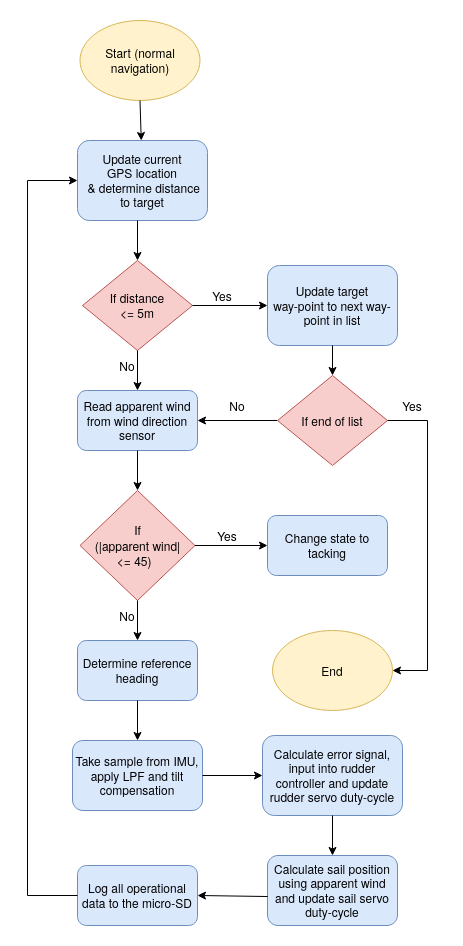

The diagram above was exported from draw.io. Its source (the exported page's mxGraphModel, read from the mxfile embedded in the PNG):
<mxGraphModel dx="1643" dy="860" grid="1" gridSize="10" guides="1" tooltips="1" connect="1" arrows="1" fold="1" page="1" pageScale="1" pageWidth="850" pageHeight="1100" math="0" shadow="0">
  <root>
    <mxCell id="0" />
    <mxCell id="1" parent="0" />
    <mxCell id="5ZjteQm89QsC476Dwb0g-1" value="&lt;div&gt;Start (normal &lt;br&gt;&lt;/div&gt;&lt;div&gt;navigation)&lt;br&gt;&lt;/div&gt;" style="ellipse;whiteSpace=wrap;html=1;fillColor=#fff2cc;strokeColor=#d6b656;" parent="1" vertex="1">
      <mxGeometry x="122.5" y="40" width="120" height="80" as="geometry" />
    </mxCell>
    <mxCell id="5ZjteQm89QsC476Dwb0g-2" value="&lt;div&gt;Update current &lt;br&gt;&lt;/div&gt;&lt;div&gt;GPS location&lt;br&gt;&lt;/div&gt;&lt;div&gt;&amp;nbsp;&amp;amp; determine distance &lt;br&gt;&lt;/div&gt;&lt;div&gt;to target&lt;/div&gt;" style="rounded=1;whiteSpace=wrap;html=1;fillColor=#dae8fc;strokeColor=#6c8ebf;" parent="1" vertex="1">
      <mxGeometry x="120" y="160" width="130" height="80" as="geometry" />
    </mxCell>
    <mxCell id="5ZjteQm89QsC476Dwb0g-3" value="&lt;div&gt;If distance &lt;br&gt;&lt;/div&gt;&lt;div&gt;&amp;lt;= 5m&lt;/div&gt;" style="rhombus;whiteSpace=wrap;html=1;fillColor=#f8cecc;strokeColor=#b85450;" parent="1" vertex="1">
      <mxGeometry x="125" y="280" width="110" height="90" as="geometry" />
    </mxCell>
    <mxCell id="5ZjteQm89QsC476Dwb0g-4" value="&lt;div&gt;Update target &lt;br&gt;&lt;/div&gt;&lt;div&gt;way-point to next way-point in list&lt;/div&gt;" style="rounded=1;whiteSpace=wrap;html=1;fillColor=#dae8fc;strokeColor=#6c8ebf;" parent="1" vertex="1">
      <mxGeometry x="310" y="285" width="130" height="80" as="geometry" />
    </mxCell>
    <mxCell id="5ZjteQm89QsC476Dwb0g-5" value="Read apparent wind from wind direction sensor" style="rounded=1;whiteSpace=wrap;html=1;fillColor=#dae8fc;strokeColor=#6c8ebf;" parent="1" vertex="1">
      <mxGeometry x="120" y="410" width="120" height="60" as="geometry" />
    </mxCell>
    <mxCell id="5ZjteQm89QsC476Dwb0g-6" value="&lt;div&gt;If&lt;sub&gt; &lt;/sub&gt;&lt;br&gt;&lt;/div&gt;&lt;div&gt;(|apparent wind| &lt;br&gt;&lt;/div&gt;&lt;div&gt;&amp;lt;= 45) &amp;nbsp; &lt;br&gt;&lt;/div&gt;" style="rhombus;whiteSpace=wrap;html=1;fillColor=#f8cecc;strokeColor=#b85450;" parent="1" vertex="1">
      <mxGeometry x="122.5" y="510" width="115" height="110" as="geometry" />
    </mxCell>
    <mxCell id="5ZjteQm89QsC476Dwb0g-7" value="Change state to tacking" style="rounded=1;whiteSpace=wrap;html=1;fillColor=#dae8fc;strokeColor=#6c8ebf;" parent="1" vertex="1">
      <mxGeometry x="310" y="535" width="120" height="60" as="geometry" />
    </mxCell>
    <mxCell id="5ZjteQm89QsC476Dwb0g-8" value="&lt;div&gt;Determine reference &lt;br&gt;&lt;/div&gt;&lt;div&gt;heading&lt;br&gt;&lt;/div&gt;" style="rounded=1;whiteSpace=wrap;html=1;fillColor=#dae8fc;strokeColor=#6c8ebf;" parent="1" vertex="1">
      <mxGeometry x="120" y="660" width="120" height="60" as="geometry" />
    </mxCell>
    <mxCell id="5ZjteQm89QsC476Dwb0g-9" value="Take sample from IMU, apply LPF and tilt compensation " style="rounded=1;whiteSpace=wrap;html=1;fillColor=#dae8fc;strokeColor=#6c8ebf;" parent="1" vertex="1">
      <mxGeometry x="115" y="760" width="130" height="70" as="geometry" />
    </mxCell>
    <mxCell id="5ZjteQm89QsC476Dwb0g-10" value="Calculate error signal, input into rudder controller and update rudder servo duty-cycle" style="rounded=1;whiteSpace=wrap;html=1;fillColor=#dae8fc;strokeColor=#6c8ebf;" parent="1" vertex="1">
      <mxGeometry x="305" y="755" width="140" height="80" as="geometry" />
    </mxCell>
    <mxCell id="5ZjteQm89QsC476Dwb0g-11" value="Calculate sail position using apparent wind and update sail servo duty-cycle" style="rounded=1;whiteSpace=wrap;html=1;fillColor=#dae8fc;strokeColor=#6c8ebf;" parent="1" vertex="1">
      <mxGeometry x="310" y="875" width="130" height="70" as="geometry" />
    </mxCell>
    <mxCell id="5ZjteQm89QsC476Dwb0g-12" value="Log all operational data to the micro-SD" style="rounded=1;whiteSpace=wrap;html=1;fillColor=#dae8fc;strokeColor=#6c8ebf;" parent="1" vertex="1">
      <mxGeometry x="120" y="885" width="120" height="60" as="geometry" />
    </mxCell>
    <mxCell id="5ZjteQm89QsC476Dwb0g-13" value="" style="endArrow=classic;html=1;rounded=0;exitX=0.5;exitY=1;exitDx=0;exitDy=0;" parent="1" source="5ZjteQm89QsC476Dwb0g-1" target="5ZjteQm89QsC476Dwb0g-2" edge="1">
      <mxGeometry width="50" height="50" relative="1" as="geometry">
        <mxPoint x="350" y="440" as="sourcePoint" />
        <mxPoint x="210" y="140" as="targetPoint" />
      </mxGeometry>
    </mxCell>
    <mxCell id="5ZjteQm89QsC476Dwb0g-14" value="" style="endArrow=classic;html=1;rounded=0;entryX=0.5;entryY=0;entryDx=0;entryDy=0;" parent="1" target="5ZjteQm89QsC476Dwb0g-3" edge="1">
      <mxGeometry width="50" height="50" relative="1" as="geometry">
        <mxPoint x="180" y="240" as="sourcePoint" />
        <mxPoint x="195" y="170" as="targetPoint" />
      </mxGeometry>
    </mxCell>
    <mxCell id="5ZjteQm89QsC476Dwb0g-16" value="" style="endArrow=classic;html=1;rounded=0;entryX=0.5;entryY=0;entryDx=0;entryDy=0;" parent="1" target="5ZjteQm89QsC476Dwb0g-5" edge="1">
      <mxGeometry width="50" height="50" relative="1" as="geometry">
        <mxPoint x="180" y="370" as="sourcePoint" />
        <mxPoint x="190" y="290" as="targetPoint" />
      </mxGeometry>
    </mxCell>
    <mxCell id="5ZjteQm89QsC476Dwb0g-17" value="" style="endArrow=classic;html=1;rounded=0;exitX=0.5;exitY=1;exitDx=0;exitDy=0;" parent="1" source="5ZjteQm89QsC476Dwb0g-5" target="5ZjteQm89QsC476Dwb0g-6" edge="1">
      <mxGeometry width="50" height="50" relative="1" as="geometry">
        <mxPoint x="200" y="260" as="sourcePoint" />
        <mxPoint x="200" y="300" as="targetPoint" />
      </mxGeometry>
    </mxCell>
    <mxCell id="5ZjteQm89QsC476Dwb0g-18" value="" style="endArrow=classic;html=1;rounded=0;entryX=0.5;entryY=0;entryDx=0;entryDy=0;exitX=0.5;exitY=1;exitDx=0;exitDy=0;" parent="1" source="5ZjteQm89QsC476Dwb0g-6" target="5ZjteQm89QsC476Dwb0g-8" edge="1">
      <mxGeometry width="50" height="50" relative="1" as="geometry">
        <mxPoint x="210" y="270" as="sourcePoint" />
        <mxPoint x="210" y="310" as="targetPoint" />
      </mxGeometry>
    </mxCell>
    <mxCell id="5ZjteQm89QsC476Dwb0g-19" value="" style="endArrow=classic;html=1;rounded=0;exitX=0.5;exitY=1;exitDx=0;exitDy=0;" parent="1" source="5ZjteQm89QsC476Dwb0g-8" target="5ZjteQm89QsC476Dwb0g-9" edge="1">
      <mxGeometry width="50" height="50" relative="1" as="geometry">
        <mxPoint x="220" y="280" as="sourcePoint" />
        <mxPoint x="220" y="320" as="targetPoint" />
      </mxGeometry>
    </mxCell>
    <mxCell id="5ZjteQm89QsC476Dwb0g-20" value="" style="endArrow=classic;html=1;rounded=0;entryX=0;entryY=0.5;entryDx=0;entryDy=0;exitX=1;exitY=0.5;exitDx=0;exitDy=0;" parent="1" source="5ZjteQm89QsC476Dwb0g-9" target="5ZjteQm89QsC476Dwb0g-10" edge="1">
      <mxGeometry width="50" height="50" relative="1" as="geometry">
        <mxPoint x="230" y="290" as="sourcePoint" />
        <mxPoint x="230" y="330" as="targetPoint" />
      </mxGeometry>
    </mxCell>
    <mxCell id="5ZjteQm89QsC476Dwb0g-21" value="" style="endArrow=classic;html=1;rounded=0;entryX=0.5;entryY=0;entryDx=0;entryDy=0;exitX=0.5;exitY=1;exitDx=0;exitDy=0;" parent="1" target="5ZjteQm89QsC476Dwb0g-11" edge="1" source="5ZjteQm89QsC476Dwb0g-10">
      <mxGeometry width="50" height="50" relative="1" as="geometry">
        <mxPoint x="180" y="940" as="sourcePoint" />
        <mxPoint x="190" y="880" as="targetPoint" />
      </mxGeometry>
    </mxCell>
    <mxCell id="5ZjteQm89QsC476Dwb0g-22" value="" style="endArrow=classic;html=1;rounded=0;entryX=1;entryY=0.5;entryDx=0;entryDy=0;exitX=0.001;exitY=0.586;exitDx=0;exitDy=0;exitPerimeter=0;" parent="1" source="5ZjteQm89QsC476Dwb0g-11" target="5ZjteQm89QsC476Dwb0g-12" edge="1">
      <mxGeometry width="50" height="50" relative="1" as="geometry">
        <mxPoint x="180" y="1060" as="sourcePoint" />
        <mxPoint x="200" y="890" as="targetPoint" />
      </mxGeometry>
    </mxCell>
    <mxCell id="5ZjteQm89QsC476Dwb0g-23" value="" style="endArrow=classic;html=1;rounded=0;entryX=0;entryY=0.5;entryDx=0;entryDy=0;exitX=1;exitY=0.5;exitDx=0;exitDy=0;" parent="1" source="5ZjteQm89QsC476Dwb0g-6" target="5ZjteQm89QsC476Dwb0g-7" edge="1">
      <mxGeometry width="50" height="50" relative="1" as="geometry">
        <mxPoint x="210" y="860" as="sourcePoint" />
        <mxPoint x="210" y="900" as="targetPoint" />
      </mxGeometry>
    </mxCell>
    <mxCell id="5ZjteQm89QsC476Dwb0g-25" value="" style="endArrow=classic;html=1;rounded=0;edgeStyle=orthogonalEdgeStyle;exitX=0;exitY=0.5;exitDx=0;exitDy=0;entryX=0;entryY=0.5;entryDx=0;entryDy=0;" parent="1" source="5ZjteQm89QsC476Dwb0g-12" target="5ZjteQm89QsC476Dwb0g-2" edge="1">
      <mxGeometry width="50" height="50" relative="1" as="geometry">
        <mxPoint x="350" y="1000" as="sourcePoint" />
        <mxPoint x="400" y="950" as="targetPoint" />
        <Array as="points">
          <mxPoint x="70" y="915" />
          <mxPoint x="70" y="200" />
        </Array>
      </mxGeometry>
    </mxCell>
    <mxCell id="5ZjteQm89QsC476Dwb0g-27" value="" style="endArrow=classic;html=1;rounded=0;exitX=0.5;exitY=1;exitDx=0;exitDy=0;" parent="1" source="5ZjteQm89QsC476Dwb0g-4" target="5ZjteQm89QsC476Dwb0g-26" edge="1">
      <mxGeometry width="50" height="50" relative="1" as="geometry">
        <mxPoint x="190" y="250" as="sourcePoint" />
        <mxPoint x="190" y="290" as="targetPoint" />
      </mxGeometry>
    </mxCell>
    <mxCell id="5ZjteQm89QsC476Dwb0g-28" value="End" style="ellipse;whiteSpace=wrap;html=1;fillColor=#fff2cc;strokeColor=#d6b656;" parent="1" vertex="1">
      <mxGeometry x="315" y="650" width="120" height="80" as="geometry" />
    </mxCell>
    <mxCell id="5ZjteQm89QsC476Dwb0g-30" value="" style="endArrow=classic;html=1;rounded=0;entryX=1;entryY=0.5;entryDx=0;entryDy=0;exitX=0;exitY=0.5;exitDx=0;exitDy=0;" parent="1" source="5ZjteQm89QsC476Dwb0g-26" target="5ZjteQm89QsC476Dwb0g-5" edge="1">
      <mxGeometry width="50" height="50" relative="1" as="geometry">
        <mxPoint x="190" y="380" as="sourcePoint" />
        <mxPoint x="190" y="420" as="targetPoint" />
      </mxGeometry>
    </mxCell>
    <mxCell id="5ZjteQm89QsC476Dwb0g-35" value="Yes" style="text;html=1;strokeColor=none;fillColor=none;align=center;verticalAlign=middle;whiteSpace=wrap;rounded=0;" parent="1" vertex="1">
      <mxGeometry x="240" y="540" width="60" height="30" as="geometry" />
    </mxCell>
    <mxCell id="5ZjteQm89QsC476Dwb0g-36" value="" style="endArrow=classic;html=1;rounded=0;entryX=0;entryY=0.5;entryDx=0;entryDy=0;exitX=1;exitY=0.5;exitDx=0;exitDy=0;" parent="1" source="5ZjteQm89QsC476Dwb0g-3" target="5ZjteQm89QsC476Dwb0g-4" edge="1">
      <mxGeometry width="50" height="50" relative="1" as="geometry">
        <mxPoint x="190" y="380" as="sourcePoint" />
        <mxPoint x="190" y="420" as="targetPoint" />
      </mxGeometry>
    </mxCell>
    <mxCell id="5ZjteQm89QsC476Dwb0g-37" value="&lt;div&gt;Yes&lt;br&gt;&lt;/div&gt;" style="text;html=1;strokeColor=none;fillColor=none;align=center;verticalAlign=middle;whiteSpace=wrap;rounded=0;" parent="1" vertex="1">
      <mxGeometry x="235" y="300" width="60" height="30" as="geometry" />
    </mxCell>
    <mxCell id="5ZjteQm89QsC476Dwb0g-38" value="&lt;div&gt;Yes&lt;br&gt;&lt;/div&gt;" style="text;html=1;strokeColor=none;fillColor=none;align=center;verticalAlign=middle;whiteSpace=wrap;rounded=0;" parent="1" vertex="1">
      <mxGeometry x="425" y="410" width="60" height="30" as="geometry" />
    </mxCell>
    <mxCell id="5ZjteQm89QsC476Dwb0g-39" value="" style="endArrow=classic;html=1;rounded=0;entryX=1;entryY=0.5;entryDx=0;entryDy=0;edgeStyle=orthogonalEdgeStyle;exitX=0;exitY=1;exitDx=0;exitDy=0;" parent="1" source="5ZjteQm89QsC476Dwb0g-38" target="5ZjteQm89QsC476Dwb0g-28" edge="1">
      <mxGeometry width="50" height="50" relative="1" as="geometry">
        <mxPoint x="435" y="440" as="sourcePoint" />
        <mxPoint x="360" y="370" as="targetPoint" />
        <Array as="points">
          <mxPoint x="470" y="440" />
          <mxPoint x="470" y="690" />
        </Array>
      </mxGeometry>
    </mxCell>
    <mxCell id="5ZjteQm89QsC476Dwb0g-26" value="If end of list" style="rhombus;whiteSpace=wrap;html=1;fillColor=#f8cecc;strokeColor=#b85450;" parent="1" vertex="1">
      <mxGeometry x="320" y="395" width="110" height="90" as="geometry" />
    </mxCell>
    <mxCell id="5ZjteQm89QsC476Dwb0g-40" value="No" style="text;html=1;strokeColor=none;fillColor=none;align=center;verticalAlign=middle;whiteSpace=wrap;rounded=0;" parent="1" vertex="1">
      <mxGeometry x="250" y="410" width="60" height="30" as="geometry" />
    </mxCell>
    <mxCell id="5ZjteQm89QsC476Dwb0g-41" value="No" style="text;html=1;strokeColor=none;fillColor=none;align=center;verticalAlign=middle;whiteSpace=wrap;rounded=0;" parent="1" vertex="1">
      <mxGeometry x="140" y="370" width="60" height="30" as="geometry" />
    </mxCell>
    <mxCell id="5ZjteQm89QsC476Dwb0g-42" value="No" style="text;html=1;strokeColor=none;fillColor=none;align=center;verticalAlign=middle;whiteSpace=wrap;rounded=0;" parent="1" vertex="1">
      <mxGeometry x="140" y="620" width="60" height="30" as="geometry" />
    </mxCell>
  </root>
</mxGraphModel>